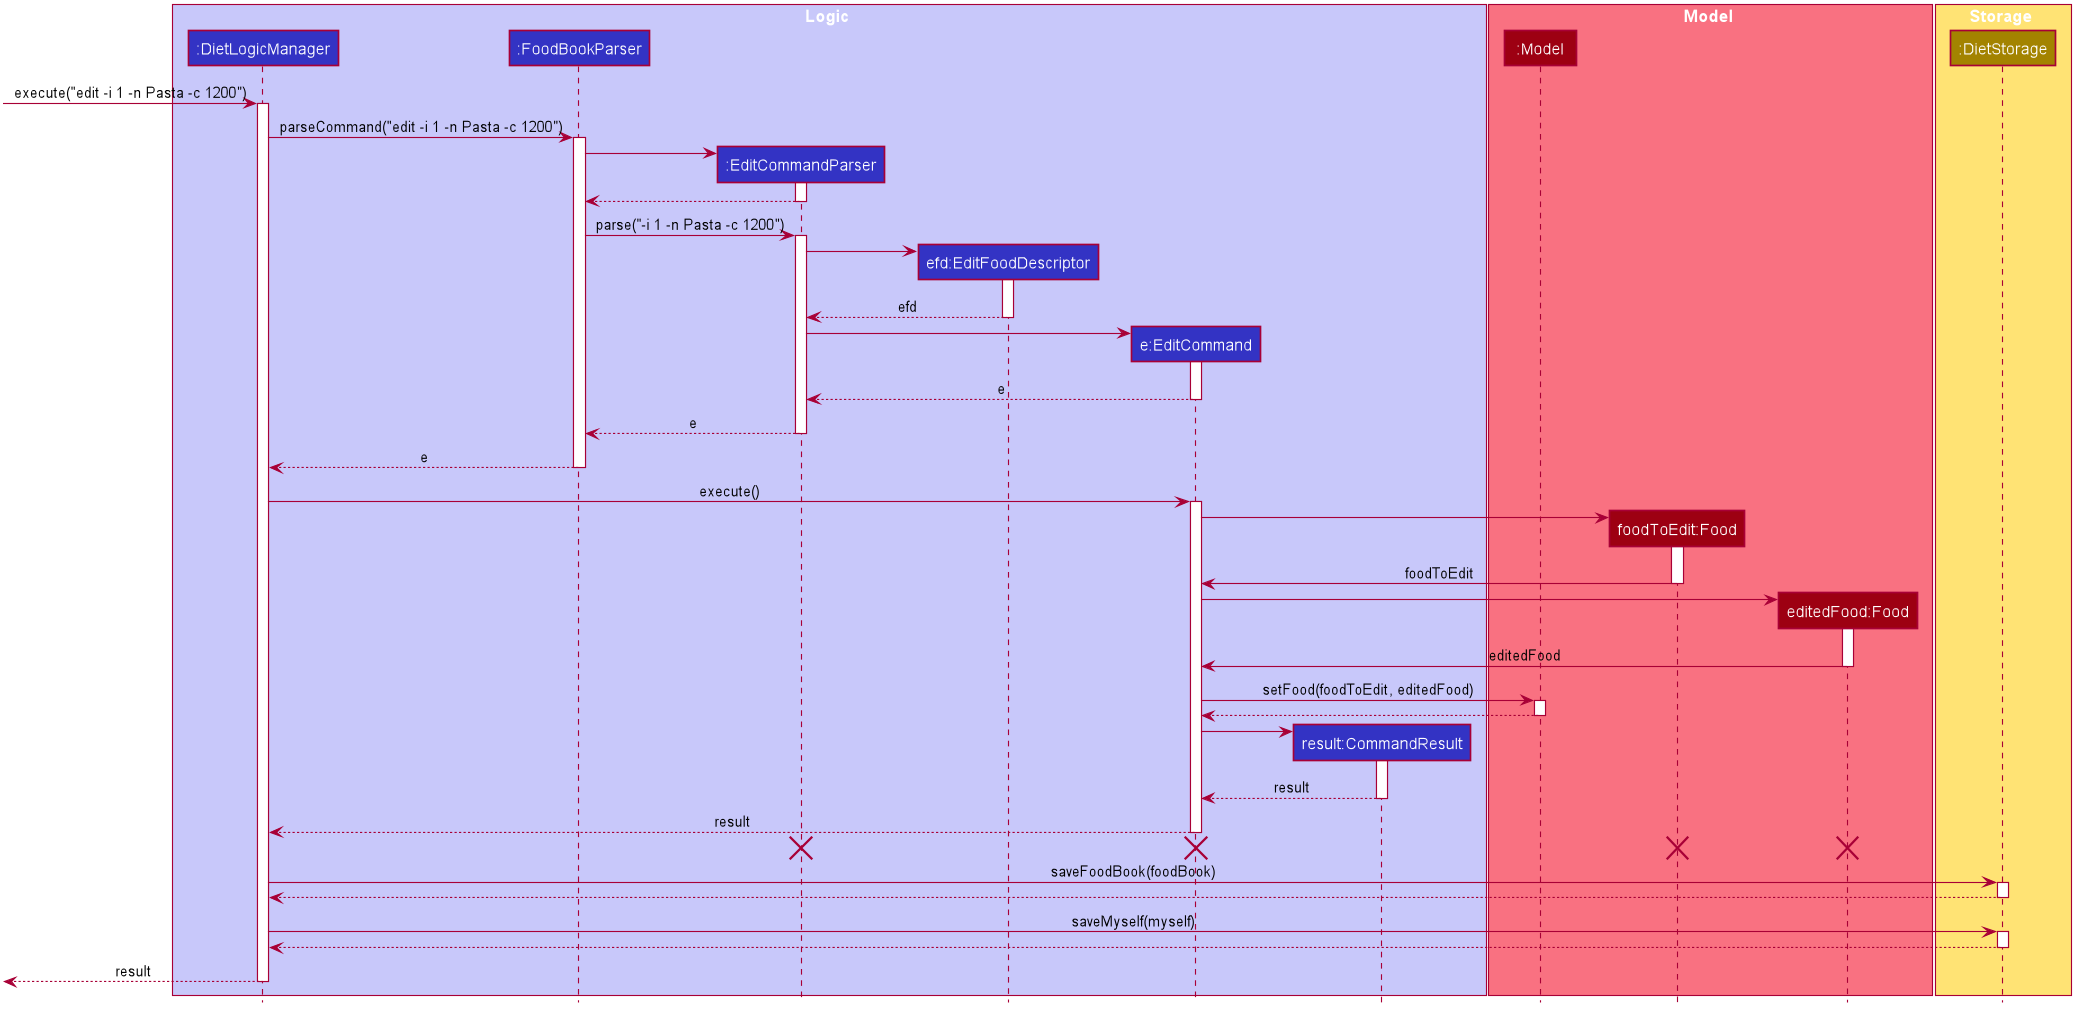

The diagram above was rendered by PlantUML. Its source (embedded in the PNG):
@startuml









skinparam BackgroundColor #FFFFFFF

skinparam Shadowing false

skinparam Class {
    FontColor #FFFFFF
    BorderThickness 1
    BorderColor #FFFFFF
    StereotypeFontColor #FFFFFF
    FontName Arial
}

skinparam Actor {
    BorderColor #000000
    Color #000000
    FontName Arial
}

skinparam Sequence {
    MessageAlign center
    BoxFontSize 15
    BoxPadding 0
    BoxFontColor #FFFFFF
    FontName Arial
}

skinparam Participant {
    FontColor #FFFFFFF
    Padding 20
}

skinparam MinClassWidth 50
skinparam ParticipantPadding 10
skinparam Shadowing false
skinparam DefaultTextAlignment center
skinparam packageStyle Rectangle

hide footbox
hide members
hide circle

box Logic #C8C8FA
participant ":DietLogicManager" as LogicManager #3333C4
participant ":FoodBookParser" as FoodBookParser #3333C4
participant ":EditCommandParser" as EditCommandParser #3333C4
participant "efd:EditFoodDescriptor" as EditFoodDescriptor #3333C4
participant "e:EditCommand" as EditCommand #3333C4
participant "result:CommandResult" as CommandResult #3333C4
end box

box Model #F97181
participant ":Model" as Model #9D0012
participant "foodToEdit:Food" as FoodToEdit #9D0012
participant "editedFood:Food" as EditedFood #9D0012
end box

box Storage #FFE374
participant ":DietStorage" as FoodBookStorage #A38300
end box

[-> LogicManager : execute("edit -i 1 -n Pasta -c 1200")
activate LogicManager

LogicManager -> FoodBookParser : parseCommand("edit -i 1 -n Pasta -c 1200")
activate FoodBookParser

create EditCommandParser
FoodBookParser -> EditCommandParser
activate EditCommandParser

EditCommandParser --> FoodBookParser
deactivate EditCommandParser

FoodBookParser -> EditCommandParser : parse("-i 1 -n Pasta -c 1200")
activate EditCommandParser

create EditFoodDescriptor
EditCommandParser -> EditFoodDescriptor
activate EditFoodDescriptor

EditFoodDescriptor --> EditCommandParser : efd
deactivate EditFoodDescriptor

create EditCommand
EditCommandParser -> EditCommand
activate EditCommand

EditCommand --> EditCommandParser : e
deactivate EditCommand

EditCommandParser --> FoodBookParser : e
deactivate EditCommandParser

FoodBookParser --> LogicManager : e
deactivate FoodBookParser

LogicManager -> EditCommand : execute()
activate EditCommand

create FoodToEdit
EditCommand -> FoodToEdit
activate FoodToEdit

FoodToEdit -> EditCommand : foodToEdit
deactivate FoodToEdit

create EditedFood
EditCommand -> EditedFood
activate EditedFood

EditedFood -> EditCommand : editedFood
deactivate EditedFood

EditCommand -> Model : setFood(foodToEdit, editedFood)
activate Model

Model --> EditCommand
deactivate Model

create CommandResult
EditCommand -> CommandResult
activate CommandResult

CommandResult --> EditCommand : result
deactivate CommandResult

EditCommand --> LogicManager : result
deactivate EditCommand

EditCommand -[hidden]-> LogicManager
destroy EditCommand
destroy FoodToEdit
destroy EditedFood
destroy EditCommandParser

LogicManager -> FoodBookStorage : saveFoodBook(foodBook)
activate FoodBookStorage

FoodBookStorage --> LogicManager
deactivate FoodBookStorage

LogicManager -> FoodBookStorage : saveMyself(myself)
activate FoodBookStorage

FoodBookStorage --> LogicManager
deactivate FoodBookStorage

[<--LogicManager : result
deactivate LogicManager
@enduml